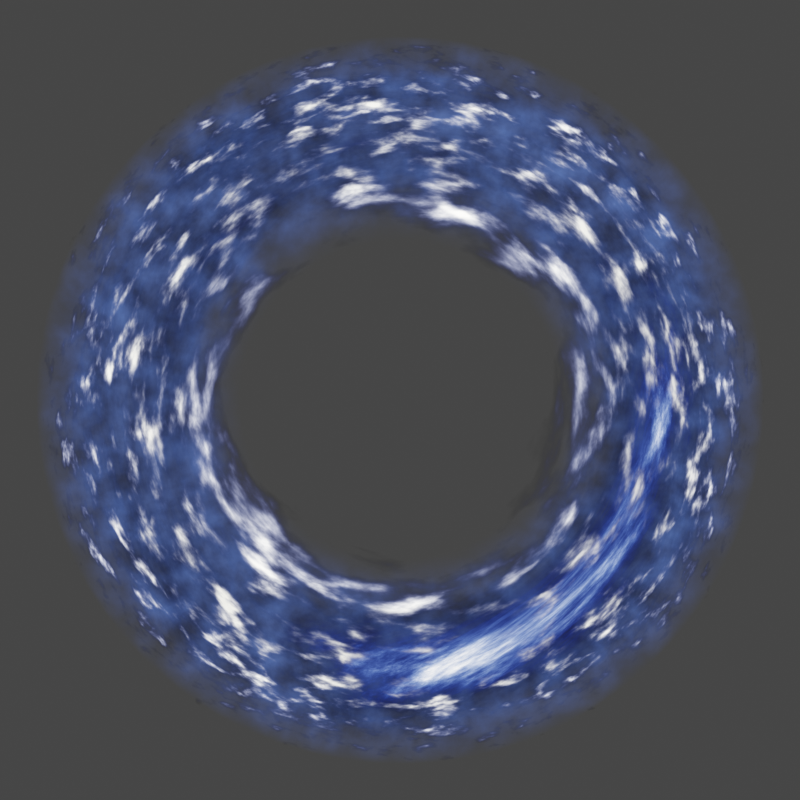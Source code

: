 # Source: Smoke_Ring.blend  (saved by Blender 3.0.42; exported with 4.5.12 LTS)
import bpy
from mathutils import Matrix  # noqa: F401  (used for matrix-valued properties, if any)

bpy.ops.wm.read_factory_settings(use_empty=True)
scene = bpy.context.scene
scene.name = 'Scene'

# ---- collections
col_collection = bpy.data.collections.new('Collection'); scene.collection.children.link(col_collection)

# ---- materials (node trees are filled in below, after node groups)
mat_material_001 = bpy.data.materials.new('Material.001')
mat_material_002 = bpy.data.materials.new('Material.002')
mat_material_003 = bpy.data.materials.new('Material.003')
mat_material_006 = bpy.data.materials.new('Material.006')

# ---- material node trees
mat_material_001.use_nodes = True; mat_material_001.node_tree.nodes.clear()
_N = mat_material_001.node_tree.nodes; _L = mat_material_001.node_tree.links
n0 = _N.new('ShaderNodeMath'); n0.name = 'Math.001'; n0.location = (361, 101)
n0.operation = 'MULTIPLY'
n0.inputs[1].default_value = 2.0
n1 = _N.new('ShaderNodeMix'); n1.name = 'Mix.002'; n1.location = (336, 466)
n1.data_type = 'RGBA'
n1.blend_type = 'MULTIPLY'
n1.inputs[0].default_value = 0.6875
n2 = _N.new('ShaderNodeTexNoise'); n2.name = 'Noise Texture.004'; n2.location = (-59, 268)
n2.inputs[2].default_value = 10.0
n2.inputs[3].default_value = 15.0
n2.inputs[8].default_value = 0.1
n3 = _N.new('ShaderNodeOutputMaterial'); n3.name = 'Material Output'; n3.location = (2379, 205)
n4 = _N.new('ShaderNodeEmission'); n4.name = 'Emission'; n4.location = (1866, 40)
n5 = _N.new('ShaderNodeMath'); n5.name = 'Math.002'; n5.location = (1496, 21)
n5.operation = 'MULTIPLY'
n6 = _N.new('ShaderNodeMix'); n6.name = 'Mix.003'; n6.location = (1426, -249)
n6.data_type = 'RGBA'
n6.inputs[6].default_value = (0.01978, 0.0623, 0.2698, 1.0)
n6.inputs[7].default_value = (0.06857, 0.1142, 0.3391, 1.0)
n7 = _N.new('ShaderNodeBsdfTransparent'); n7.name = 'Transparent BSDF'; n7.location = (1614, 174)
n8 = _N.new('ShaderNodeMixShader'); n8.name = 'Mix Shader'; n8.location = (2108, 238)
n9 = _N.new('ShaderNodeValToRGB'); n9.name = 'ColorRamp'; n9.location = (777, -366)
while len(n9.color_ramp.elements) > 1: n9.color_ramp.elements.remove(n9.color_ramp.elements[-1])
n9.color_ramp.elements[0].position = 0.0; n9.color_ramp.elements[0].color = (0.0, 0.0, 0.0, 1.0)
_e = n9.color_ramp.elements.new(0.1732); _e.color = (0.314, 0.314, 0.314, 1.0)
_e = n9.color_ramp.elements.new(1.0); _e.color = (1.0, 1.0, 1.0, 1.0)
n10 = _N.new('ShaderNodeMath'); n10.name = 'Math'; n10.location = (138, 31)
n10.operation = 'POWER'
n10.inputs[1].default_value = 2.0
n11 = _N.new('ShaderNodeTexNoise'); n11.name = 'Noise Texture'; n11.location = (-59, 20)
n11.inputs[2].default_value = 20.0
n11.inputs[3].default_value = 15.0
n11.inputs[8].default_value = 0.1
n12 = _N.new('ShaderNodeTexCoord'); n12.name = 'Texture Coordinate'; n12.location = (-979, 116)
n13 = _N.new('ShaderNodeTexGradient'); n13.name = 'Gradient Texture.001'; n13.location = (-512, -240)
n13.gradient_type = 'SPHERICAL'
n14 = _N.new('ShaderNodeTexGradient'); n14.name = 'Gradient Texture'; n14.location = (-551, 165)
n14.gradient_type = 'SPHERICAL'
n15 = _N.new('ShaderNodeMapping'); n15.name = 'Mapping'; n15.location = (-759, 97)
n15.inputs[3].default_value = (0.2, 0.2, 1.0)
n16 = _N.new('ShaderNodeFloatCurve'); n16.name = 'Float Curve'; n16.location = (-138, 609)
_c = n16.mapping.curves[0]
while len(_c.points) > 2: _c.points.remove(_c.points[-1])
_c.points[0].location = (0.0, 0.0); _c.points[0].handle_type = 'AUTO'
_c.points[1].location = (0.07182, 0.35563); _c.points[1].handle_type = 'AUTO'
_p = _c.points.new(0.24545, 0.92187); _p.handle_type = 'AUTO_CLAMPED'
_p = _c.points.new(0.47273, 0.29562); _p.handle_type = 'AUTO'
_p = _c.points.new(0.56136, 0.0); _p.handle_type = 'AUTO'
_p = _c.points.new(1.0, 0.0); _p.handle_type = 'VECTOR'
n16.mapping.update()
n17 = _N.new('ShaderNodeTexMagic'); n17.name = 'Magic Texture'; n17.location = (195, -417)
n17.inputs[1].default_value = 4.3
n17.inputs[2].default_value = 0.1
n18 = _N.new('ShaderNodeMix'); n18.name = 'Mix.001'; n18.location = (-207, -255)
n18.data_type = 'RGBA'
n18.inputs[0].default_value = 0.125
n19 = _N.new('ShaderNodeMapRange'); n19.name = 'Map Range'; n19.location = (567, -101)
n19.inputs[3].default_value = 2.0
n19.inputs[4].default_value = 2.0
_L.new(n8.outputs[0], n3.inputs[0])
_L.new(n4.outputs[0], n8.inputs[2])
_L.new(n7.outputs[0], n8.inputs[1])
_L.new(n15.outputs[0], n14.inputs[0])
_L.new(n12.outputs[3], n15.inputs[0])
_L.new(n1.outputs[2], n8.inputs[0])
_L.new(n14.outputs[1], n16.inputs[1])
_L.new(n17.outputs[1], n9.inputs[0])
_L.new(n18.outputs[2], n17.inputs[0])
_L.new(n11.outputs[0], n10.inputs[0])
_L.new(n10.outputs[0], n0.inputs[0])
_L.new(n15.outputs[0], n13.inputs[0])
_L.new(n13.outputs[0], n18.inputs[6])
_L.new(n16.outputs[0], n1.inputs[6])
_L.new(n2.outputs[0], n1.inputs[7])
_L.new(n6.outputs[2], n4.inputs[0])
_L.new(n19.outputs[0], n5.inputs[1])
_L.new(n9.outputs[0], n6.inputs[0])
_L.new(n0.outputs[0], n5.inputs[0])
_L.new(n5.outputs[0], n4.inputs[1])
_L.new(n18.outputs[2], n19.inputs[0])
n3.is_active_output = True
mat_material_002.use_nodes = True; mat_material_002.node_tree.nodes.clear()
_N = mat_material_002.node_tree.nodes; _L = mat_material_002.node_tree.links
n0 = _N.new('ShaderNodeOutputMaterial'); n0.name = 'Material Output'; n0.location = (2599, 300)
n1 = _N.new('ShaderNodeMixShader'); n1.name = 'Mix Shader'; n1.location = (2401, 244)
n2 = _N.new('ShaderNodeValToRGB'); n2.name = 'ColorRamp.001'; n2.location = (254, -435)
while len(n2.color_ramp.elements) > 1: n2.color_ramp.elements.remove(n2.color_ramp.elements[-1])
n2.color_ramp.elements[0].position = 0.5932; n2.color_ramp.elements[0].color = (0.0, 0.0, 0.0, 1.0)
_e = n2.color_ramp.elements.new(1.0); _e.color = (1.0, 1.0, 1.0, 1.0)
n3 = _N.new('ShaderNodeTexGradient'); n3.name = 'Gradient Texture'; n3.location = (-647, 86)
n3.gradient_type = 'SPHERICAL'
n4 = _N.new('ShaderNodeTexCoord'); n4.name = 'Texture Coordinate'; n4.location = (-1302, 44)
n5 = _N.new('ShaderNodeMapping'); n5.name = 'Mapping'; n5.location = (-968, 105)
n5.inputs[3].default_value = (0.2, 0.2, 1.0)
n6 = _N.new('ShaderNodeVectorMath'); n6.name = 'Vector Math.001'; n6.location = (-893, -272)
n6.operation = 'ABSOLUTE'
n7 = _N.new('ShaderNodeVectorMath'); n7.name = 'Vector Math.002'; n7.location = (-633, -234)
n7.operation = 'LENGTH'
n8 = _N.new('ShaderNodeTexNoise'); n8.name = 'Noise Texture'; n8.location = (-99, 15)
n8.inputs[2].default_value = 30.0
n8.inputs[3].default_value = 50.0
n9 = _N.new('ShaderNodeMapRange'); n9.name = 'Map Range'; n9.location = (559, -327)
n9.inputs[4].default_value = 10.0
n10 = _N.new('ShaderNodeMath'); n10.name = 'Math'; n10.location = (800, -170)
n10.operation = 'MULTIPLY'
n11 = _N.new('ShaderNodeEmission'); n11.name = 'Emission'; n11.location = (2117, -143)
n12 = _N.new('ShaderNodeBsdfTransparent'); n12.name = 'Transparent BSDF'; n12.location = (1343, 167)
n13 = _N.new('ShaderNodeMath'); n13.name = 'Math.001'; n13.location = (1041, 41)
n13.operation = 'DIVIDE'
n13.inputs[1].default_value = 3.0
n14 = _N.new('ShaderNodeTexNoise'); n14.name = 'Noise Texture.002'; n14.location = (1338, 41)
n14.inputs[2].default_value = 2.0
n15 = _N.new('ShaderNodeValToRGB'); n15.name = 'ColorRamp.002'; n15.location = (1616, 30)
while len(n15.color_ramp.elements) > 1: n15.color_ramp.elements.remove(n15.color_ramp.elements[-1])
n15.color_ramp.elements[0].position = 0.0; n15.color_ramp.elements[0].color = (1.0, 0.3486, 0.0, 1.0)
_e = n15.color_ramp.elements.new(0.5432); _e.color = (1.0, 0.005375, 0.0, 1.0)
_e = n15.color_ramp.elements.new(0.9386); _e.color = (1.0, 1.0, 1.0, 1.0)
n16 = _N.new('ShaderNodeFloatCurve'); n16.name = 'Float Curve'; n16.location = (-91, 543)
_c = n16.mapping.curves[0]
while len(_c.points) > 2: _c.points.remove(_c.points[-1])
_c.points[0].location = (0.0, 0.0); _c.points[0].handle_type = 'AUTO'
_c.points[1].location = (0.025, 0.0); _c.points[1].handle_type = 'AUTO'
_p = _c.points.new(0.11136, 0.09688); _p.handle_type = 'AUTO'
_p = _c.points.new(0.20455, 0.29687); _p.handle_type = 'AUTO_CLAMPED'
_p = _c.points.new(0.35909, 0.34687); _p.handle_type = 'AUTO'
_p = _c.points.new(0.54545, 0.27187); _p.handle_type = 'AUTO_CLAMPED'
_p = _c.points.new(0.575, 0.10625); _p.handle_type = 'AUTO'
_p = _c.points.new(0.64773, 0.075); _p.handle_type = 'AUTO'
_p = _c.points.new(1.0, 0.02813); _p.handle_type = 'VECTOR'
n16.mapping.update()
n17 = _N.new('ShaderNodeMapRange'); n17.name = 'Map Range.001'; n17.location = (-412, -154)
n17.inputs[2].default_value = 5.0
n17.inputs[3].default_value = 240.0
n17.inputs[4].default_value = 10.0
n18 = _N.new('ShaderNodeTexNoise'); n18.name = 'Noise Texture.001'; n18.location = (27, -294)
n18.inputs[3].default_value = 32.0
n19 = _N.new('ShaderNodeMath'); n19.name = 'Math.002'; n19.location = (-197, -329)
n19.operation = 'MULTIPLY'
n20 = _N.new('ShaderNodeTexNoise'); n20.name = 'Noise Texture.003'; n20.location = (-597, -449)
n20.inputs[2].default_value = 20.0
n21 = _N.new('ShaderNodeMapRange'); n21.name = 'Map Range.002'; n21.location = (-397, -435)
n21.inputs[3].default_value = 0.8
_L.new(n1.outputs[0], n0.inputs[0])
_L.new(n11.outputs[0], n1.inputs[2])
_L.new(n12.outputs[0], n1.inputs[1])
_L.new(n5.outputs[0], n3.inputs[0])
_L.new(n4.outputs[3], n5.inputs[0])
_L.new(n16.outputs[0], n1.inputs[0])
_L.new(n3.outputs[1], n16.inputs[1])
_L.new(n15.outputs[0], n11.inputs[0])
_L.new(n10.outputs[0], n11.inputs[1])
_L.new(n3.outputs[1], n8.inputs[0])
_L.new(n8.outputs[0], n10.inputs[0])
_L.new(n2.outputs[0], n9.inputs[0])
_L.new(n9.outputs[0], n10.inputs[1])
_L.new(n18.outputs[0], n2.inputs[0])
_L.new(n4.outputs[3], n6.inputs[0])
_L.new(n6.outputs[0], n7.inputs[0])
_L.new(n7.outputs[1], n17.inputs[0])
_L.new(n10.outputs[0], n13.inputs[0])
_L.new(n14.outputs[1], n15.inputs[0])
_L.new(n13.outputs[0], n14.inputs[0])
_L.new(n17.outputs[0], n19.inputs[0])
_L.new(n19.outputs[0], n18.inputs[2])
_L.new(n20.outputs[0], n21.inputs[0])
_L.new(n21.outputs[0], n19.inputs[1])
n0.is_active_output = True
mat_material_003.use_nodes = True; mat_material_003.node_tree.nodes.clear()
_N = mat_material_003.node_tree.nodes; _L = mat_material_003.node_tree.links
n0 = _N.new('ShaderNodeMath'); n0.name = 'Math.003'; n0.location = (-985, 164)
n0.operation = 'POWER'
n0.inputs[1].default_value = 2.2
n1 = _N.new('ShaderNodeMath'); n1.name = 'Math.001'; n1.location = (217, 237)
n1.operation = 'POWER'
n1.inputs[1].default_value = 12.2
n2 = _N.new('ShaderNodeOutputMaterial'); n2.name = 'Material Output'; n2.location = (1924, 300)
n3 = _N.new('ShaderNodeVectorMath'); n3.name = 'Vector Math.001'; n3.location = (-1425, 113)
n3.operation = 'LENGTH'
n4 = _N.new('ShaderNodeVectorMath'); n4.name = 'Vector Math'; n4.location = (-774, 294)
n4.operation = 'MULTIPLY'
n5 = _N.new('ShaderNodeMath'); n5.name = 'Math.006'; n5.location = (-334, 297)
n5.operation = 'MULTIPLY'
n6 = _N.new('NodeReroute'); n6.name = 'Reroute'; n6.location = (114, 141)
n6.width = 16
n6.socket_idname = 'NodeSocketFloat'
n7 = _N.new('ShaderNodeTexGradient'); n7.name = 'Gradient Texture'; n7.location = (-1351, 499)
n7.gradient_type = 'QUADRATIC_SPHERE'
n8 = _N.new('ShaderNodeMath'); n8.name = 'Math'; n8.location = (218, 419)
n8.operation = 'POWER'
n8.inputs[1].default_value = 14.4
n9 = _N.new('ShaderNodeMixShader'); n9.name = 'Mix Shader'; n9.location = (1704, 286)
n10 = _N.new('ShaderNodeMapRange'); n10.name = 'Map Range'; n10.location = (-94, 589)
n10.inputs[1].default_value = 0.4
n10.inputs[2].default_value = 0.7
n11 = _N.new('ShaderNodeBsdfTransparent'); n11.name = 'Transparent BSDF'; n11.location = (641, 227)
n12 = _N.new('ShaderNodeTexCoord'); n12.name = 'Texture Coordinate'; n12.location = (-1915, 275)
n13 = _N.new('ShaderNodeTexNoise'); n13.name = 'Noise Texture.001'; n13.location = (-565, 199)
n13.noise_dimensions = '4D'
n13.inputs[1].default_value = 0.1
n13.inputs[2].default_value = 0.9
n13.inputs[3].default_value = 100.0
n13.inputs[4].default_value = 0.7067
n13.inputs[8].default_value = 2.2
n14 = _N.new('ShaderNodeFloatCurve'); n14.name = 'Float Curve'; n14.location = (-1042, 642)
_c = n14.mapping.curves[0]
while len(_c.points) > 2: _c.points.remove(_c.points[-1])
_c.points[0].location = (0.0, 0.0); _c.points[0].handle_type = 'AUTO'
_c.points[1].location = (0.13682, 1.0); _c.points[1].handle_type = 'AUTO'
_p = _c.points.new(0.37136, 0.09937); _p.handle_type = 'AUTO'
_p = _c.points.new(1.0, 0.0); _p.handle_type = 'VECTOR'
n14.mapping.update()
n15 = _N.new('ShaderNodeCombineColor'); n15.name = 'Combine RGB'; n15.location = (619, 104)
n16 = _N.new('ShaderNodeMath'); n16.name = 'Math.002'; n16.location = (214, 66)
n16.operation = 'POWER'
n16.inputs[1].default_value = 7.0
n17 = _N.new('ShaderNodeEmission'); n17.name = 'Emission'; n17.location = (985, 82)
n17.inputs[1].default_value = 4.0
_L.new(n9.outputs[0], n2.inputs[0])
_L.new(n6.outputs[0], n1.inputs[0])
_L.new(n6.outputs[0], n16.inputs[0])
_L.new(n6.outputs[0], n8.inputs[0])
_L.new(n10.outputs[0], n6.inputs[0])
_L.new(n4.outputs[0], n13.inputs[0])
_L.new(n12.outputs[3], n3.inputs[0])
_L.new(n12.outputs[3], n4.inputs[0])
_L.new(n0.outputs[0], n4.inputs[1])
_L.new(n12.outputs[3], n7.inputs[0])
_L.new(n13.outputs[0], n5.inputs[0])
_L.new(n14.outputs[0], n5.inputs[1])
_L.new(n7.outputs[1], n14.inputs[1])
_L.new(n5.outputs[0], n10.inputs[0])
_L.new(n3.outputs[1], n0.inputs[0])
_L.new(n1.outputs[0], n15.inputs[1])
_L.new(n8.outputs[0], n15.inputs[0])
_L.new(n16.outputs[0], n15.inputs[2])
_L.new(n11.outputs[0], n9.inputs[1])
_L.new(n10.outputs[0], n9.inputs[0])
_L.new(n15.outputs[0], n17.inputs[0])
_L.new(n17.outputs[0], n9.inputs[2])
n2.is_active_output = True
mat_material_006.use_nodes = True; mat_material_006.node_tree.nodes.clear()
_N = mat_material_006.node_tree.nodes; _L = mat_material_006.node_tree.links
n0 = _N.new('ShaderNodeMath'); n0.name = 'Math.003'; n0.location = (-985, 164)
n0.operation = 'POWER'
n0.inputs[1].default_value = 2.0
n1 = _N.new('ShaderNodeMath'); n1.name = 'Math.002'; n1.location = (214, 66)
n1.operation = 'POWER'
n1.inputs[1].default_value = 3.7
n2 = _N.new('ShaderNodeMath'); n2.name = 'Math.001'; n2.location = (217, 237)
n2.operation = 'POWER'
n2.inputs[1].default_value = 4.8
n3 = _N.new('ShaderNodeOutputMaterial'); n3.name = 'Material Output'; n3.location = (1787, 300)
n4 = _N.new('ShaderNodeVectorMath'); n4.name = 'Vector Math.001'; n4.location = (-1425, 113)
n4.operation = 'LENGTH'
n5 = _N.new('ShaderNodeVectorMath'); n5.name = 'Vector Math'; n5.location = (-774, 294)
n5.operation = 'MULTIPLY'
n6 = _N.new('ShaderNodeMath'); n6.name = 'Math.006'; n6.location = (-334, 297)
n6.operation = 'MULTIPLY'
n7 = _N.new('NodeReroute'); n7.name = 'Reroute'; n7.location = (114, 141)
n7.width = 16
n7.socket_idname = 'NodeSocketFloat'
n8 = _N.new('ShaderNodeTexGradient'); n8.name = 'Gradient Texture'; n8.location = (-1351, 499)
n8.gradient_type = 'QUADRATIC_SPHERE'
n9 = _N.new('ShaderNodeMath'); n9.name = 'Math'; n9.location = (218, 419)
n9.operation = 'POWER'
n9.inputs[1].default_value = 5.0
n10 = _N.new('ShaderNodeMixShader'); n10.name = 'Mix Shader'; n10.location = (1567, 286)
n11 = _N.new('ShaderNodeMapRange'); n11.name = 'Map Range'; n11.location = (-94, 589)
n11.inputs[1].default_value = 0.4
n11.inputs[2].default_value = 0.7
n11.inputs[4].default_value = 1.2
n12 = _N.new('ShaderNodeBsdfTransparent'); n12.name = 'Transparent BSDF'; n12.location = (641, 227)
n13 = _N.new('ShaderNodeCombineColor'); n13.name = 'Combine RGB'; n13.location = (619, 104)
n14 = _N.new('ShaderNodeEmission'); n14.name = 'Emission'; n14.location = (985, 82)
n14.inputs[1].default_value = 5.0
n15 = _N.new('ShaderNodeFloatCurve'); n15.name = 'Float Curve'; n15.location = (-1023, 644)
_c = n15.mapping.curves[0]
while len(_c.points) > 2: _c.points.remove(_c.points[-1])
_c.points[0].location = (0.0, 0.0); _c.points[0].handle_type = 'AUTO'
_c.points[1].location = (0.08955, 0.995); _c.points[1].handle_type = 'AUTO'
_p = _c.points.new(0.535, 0.48187); _p.handle_type = 'AUTO'
_p = _c.points.new(1.0, 0.0); _p.handle_type = 'VECTOR'
n15.mapping.update()
n16 = _N.new('ShaderNodeTexCoord'); n16.name = 'Texture Coordinate'; n16.location = (-1915, 275)
n17 = _N.new('ShaderNodeTexNoise'); n17.name = 'Noise Texture.001'; n17.location = (-565, 199)
n17.noise_dimensions = '4D'
n17.inputs[1].default_value = 18.1
n17.inputs[2].default_value = 25.0
n17.inputs[3].default_value = 100.0
n17.inputs[4].default_value = 0.5067
n17.inputs[8].default_value = 0.2
_L.new(n10.outputs[0], n3.inputs[0])
_L.new(n7.outputs[0], n2.inputs[0])
_L.new(n7.outputs[0], n1.inputs[0])
_L.new(n7.outputs[0], n9.inputs[0])
_L.new(n11.outputs[0], n7.inputs[0])
_L.new(n5.outputs[0], n17.inputs[0])
_L.new(n16.outputs[3], n4.inputs[0])
_L.new(n16.outputs[3], n5.inputs[0])
_L.new(n0.outputs[0], n5.inputs[1])
_L.new(n16.outputs[3], n8.inputs[0])
_L.new(n17.outputs[0], n6.inputs[0])
_L.new(n15.outputs[0], n6.inputs[1])
_L.new(n8.outputs[1], n15.inputs[1])
_L.new(n6.outputs[0], n11.inputs[0])
_L.new(n4.outputs[1], n0.inputs[0])
_L.new(n2.outputs[0], n13.inputs[1])
_L.new(n13.outputs[0], n14.inputs[0])
_L.new(n9.outputs[0], n13.inputs[0])
_L.new(n1.outputs[0], n13.inputs[2])
_L.new(n12.outputs[0], n10.inputs[1])
_L.new(n11.outputs[0], n10.inputs[0])
_L.new(n14.outputs[0], n10.inputs[2])
n3.is_active_output = True

# ---- world
world_world = bpy.data.worlds.new('World'); scene.world = world_world
world_world.use_nodes = True; world_world.node_tree.nodes.clear()
_N = world_world.node_tree.nodes; _L = world_world.node_tree.links
n0 = _N.new('ShaderNodeOutputWorld'); n0.name = 'World Output'; n0.location = (300, 300)
n1 = _N.new('ShaderNodeBackground'); n1.name = 'Background'; n1.location = (10, 300)
n1.inputs[0].default_value = (0.05088, 0.05088, 0.05088, 1.0)
_L.new(n1.outputs[0], n0.inputs[0])
n0.is_active_output = True
world_world.color = (0.05088, 0.05088, 0.05088)
world_world.use_sun_shadow = False
world_world.sun_shadow_jitter_overblur = 0.0

# ---- cameras
cam_camera = bpy.data.cameras.new('Camera')
cam_camera.type = 'ORTHO'
cam_camera.clip_end = 100.0
cam_camera.ortho_scale = 11.0

# ---- meshes
me_plane = bpy.data.meshes.new('Plane')
me_plane.from_pydata([(-5.0, -5.0, 0.0), (5.0, -5.0, 0.0), (-5.0, 5.0, 0.0), (5.0, 5.0, 0.0)], [], [(0, 1, 3, 2)])
_uv = me_plane.uv_layers.new(name='UVMap')
_uv.uv.foreach_set('vector', [0.0, 0.0, 1.0, 0.0, 1.0, 1.0, 0.0, 1.0])
me_plane.materials.append(mat_material_001)
me_plane.update()
me_plane_001 = bpy.data.meshes.new('Plane.001')
me_plane_001.from_pydata([(-5.0, -5.0, 0.0), (5.0, -5.0, 0.0), (-5.0, 5.0, 0.0), (5.0, 5.0, 0.0)], [], [(0, 1, 3, 2)])
_uv = me_plane_001.uv_layers.new(name='UVMap')
_uv.uv.foreach_set('vector', [0.0, 0.0, 1.0, 0.0, 1.0, 1.0, 0.0, 1.0])
me_plane_001.materials.append(mat_material_002)
me_plane_001.update()
me_plane_005 = bpy.data.meshes.new('Plane.005')
me_plane_005.from_pydata([(-1.0, -1.0, 0.0), (1.0, -1.0, 0.0), (-1.0, 1.0, 0.0), (1.0, 1.0, 0.0)], [], [(0, 1, 3, 2)])
_uv = me_plane_005.uv_layers.new(name='UVMap')
_uv.uv.foreach_set('vector', [0.0, 0.0, 1.0, 0.0, 1.0, 1.0, 0.0, 1.0])
me_plane_005.materials.append(mat_material_003)
me_plane_005.update()
me_plane_007 = bpy.data.meshes.new('Plane.007')
me_plane_007.from_pydata([(-1.0, -1.0, 0.0), (1.0, -1.0, 0.0), (-1.0, 1.0, 0.0), (1.0, 1.0, 0.0)], [], [(0, 1, 3, 2)])
_uv = me_plane_007.uv_layers.new(name='UVMap')
_uv.uv.foreach_set('vector', [0.0, 0.0, 1.0, 0.0, 1.0, 1.0, 0.0, 1.0])
me_plane_007.materials.append(mat_material_006)
me_plane_007.update()

# ---- objects
ob_camera = bpy.data.objects.new('Camera', cam_camera)
ob_plane = bpy.data.objects.new('Plane', me_plane)
ob_plane_001 = bpy.data.objects.new('Plane.001', me_plane_001)
ob_plane_005 = bpy.data.objects.new('Plane.005', me_plane_005)
ob_plane_002 = bpy.data.objects.new('Plane.002', me_plane_007)

# ---- transforms, parenting, visibility, modifiers, constraints
ob_camera.location = (0.0, 0.0, 5.0)
ob_camera.lock_rotations_4d = False
ob_camera.empty_display_type = 'ARROWS'
ob_camera.color = (0.0, 0.0, 0.0, 0.0)
ob_camera.display_type = 'WIRE'
ob_camera.lineart.crease_threshold = 0.0
ob_plane.location = (0.0, 0.0, 0.0)
ob_plane_001.location = (0.0, 0.0, 0.1)
ob_plane_001.hide_render = True
ob_plane_005.location = (0.0, 0.0, 0.5)
ob_plane_005.rotation_euler = (0.0, -0.0, -4.354)
ob_plane_005.scale = (5.71, 5.71, 5.71)
ob_plane_002.location = (0.0, 0.0, -0.4)
ob_plane_002.rotation_euler = (0.0, -0.0, -2.653)
ob_plane_002.scale = (5.75, 5.75, 5.75)

# ---- collection membership
col_collection.objects.link(ob_camera)
col_collection.objects.link(ob_plane)
col_collection.objects.link(ob_plane_001)
col_collection.objects.link(ob_plane_005)
col_collection.objects.link(ob_plane_002)

# ---- scene / render settings (as saved in the file)
scene.camera = ob_camera
scene.frame_start = 1; scene.frame_end = 1; scene.frame_set(1)
scene.render.engine = 'CYCLES'
scene.render.image_settings.compression = 50
scene.render.resolution_x = 4800
scene.render.resolution_y = 4800
scene.render.film_transparent = True
scene.cycles.sampling_pattern = 'TABULATED_SOBOL'
scene.cycles.adaptive_threshold = 0.1
scene.cycles.use_light_tree = False
scene.view_settings.view_transform = 'Filmic'
bpy.context.view_layer.update()
